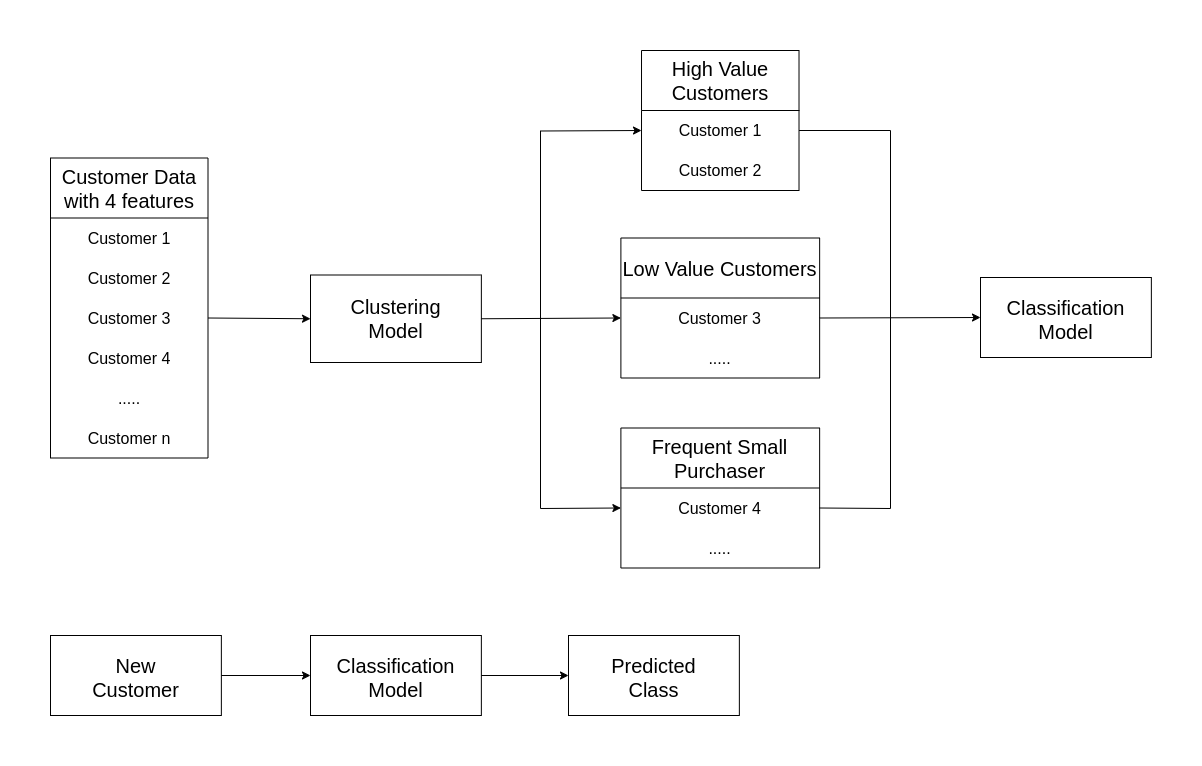

The diagram above was exported from draw.io. Its source (the exported page's mxGraphModel, read from the mxfile embedded in the PNG):
<mxGraphModel dx="1426" dy="1897" grid="1" gridSize="10" guides="1" tooltips="1" connect="1" arrows="1" fold="1" page="1" pageScale="1" pageWidth="850" pageHeight="1100" math="0" shadow="0">
  <root>
    <mxCell id="0" />
    <mxCell id="1" parent="0" />
    <mxCell id="2" value="&lt;font style=&quot;font-size: 20px;&quot;&gt;Customer Data with 4 features&lt;/font&gt;" style="swimlane;fontStyle=0;childLayout=stackLayout;horizontal=1;startSize=60;horizontalStack=0;resizeParent=1;resizeParentMax=0;resizeLast=0;collapsible=1;marginBottom=0;whiteSpace=wrap;html=1;" vertex="1" parent="1">
      <mxGeometry x="180" y="1032.5" width="157.5" height="300" as="geometry" />
    </mxCell>
    <mxCell id="3" value="&lt;font style=&quot;font-size: 16px;&quot;&gt;Customer 1&lt;/font&gt;" style="text;strokeColor=none;fillColor=none;align=center;verticalAlign=middle;spacingLeft=4;spacingRight=4;overflow=hidden;points=[[0,0.5],[1,0.5]];portConstraint=eastwest;rotatable=0;whiteSpace=wrap;html=1;" vertex="1" parent="2">
      <mxGeometry y="60" width="157.5" height="40" as="geometry" />
    </mxCell>
    <mxCell id="4" value="&lt;font style=&quot;font-size: 16px;&quot;&gt;Customer 2&lt;/font&gt;" style="text;strokeColor=none;fillColor=none;align=center;verticalAlign=middle;spacingLeft=4;spacingRight=4;overflow=hidden;points=[[0,0.5],[1,0.5]];portConstraint=eastwest;rotatable=0;whiteSpace=wrap;html=1;" vertex="1" parent="2">
      <mxGeometry y="100" width="157.5" height="40" as="geometry" />
    </mxCell>
    <mxCell id="5" value="&lt;font style=&quot;font-size: 16px;&quot;&gt;Customer 3&lt;/font&gt;" style="text;strokeColor=none;fillColor=none;align=center;verticalAlign=middle;spacingLeft=4;spacingRight=4;overflow=hidden;points=[[0,0.5],[1,0.5]];portConstraint=eastwest;rotatable=0;whiteSpace=wrap;html=1;" vertex="1" parent="2">
      <mxGeometry y="140" width="157.5" height="40" as="geometry" />
    </mxCell>
    <mxCell id="6" value="&lt;font style=&quot;font-size: 16px;&quot;&gt;Customer 4&lt;/font&gt;" style="text;strokeColor=none;fillColor=none;align=center;verticalAlign=middle;spacingLeft=4;spacingRight=4;overflow=hidden;points=[[0,0.5],[1,0.5]];portConstraint=eastwest;rotatable=0;whiteSpace=wrap;html=1;" vertex="1" parent="2">
      <mxGeometry y="180" width="157.5" height="40" as="geometry" />
    </mxCell>
    <mxCell id="7" value="&lt;font style=&quot;font-size: 16px;&quot;&gt;.....&lt;/font&gt;" style="text;strokeColor=none;fillColor=none;align=center;verticalAlign=middle;spacingLeft=4;spacingRight=4;overflow=hidden;points=[[0,0.5],[1,0.5]];portConstraint=eastwest;rotatable=0;whiteSpace=wrap;html=1;" vertex="1" parent="2">
      <mxGeometry y="220" width="157.5" height="40" as="geometry" />
    </mxCell>
    <mxCell id="8" value="&lt;font style=&quot;font-size: 16px;&quot;&gt;Customer n&lt;/font&gt;" style="text;strokeColor=none;fillColor=none;align=center;verticalAlign=middle;spacingLeft=4;spacingRight=4;overflow=hidden;points=[[0,0.5],[1,0.5]];portConstraint=eastwest;rotatable=0;whiteSpace=wrap;html=1;" vertex="1" parent="2">
      <mxGeometry y="260" width="157.5" height="40" as="geometry" />
    </mxCell>
    <mxCell id="9" value="" style="group" vertex="1" connectable="0" parent="1">
      <mxGeometry x="440" y="1149.5" width="170.86" height="87.5" as="geometry" />
    </mxCell>
    <mxCell id="10" value="" style="rounded=0;whiteSpace=wrap;html=1;" vertex="1" parent="9">
      <mxGeometry width="170.86" height="87.5" as="geometry" />
    </mxCell>
    <mxCell id="11" value="&lt;font style=&quot;font-size: 20px;&quot;&gt;Clustering Model&lt;/font&gt;" style="text;strokeColor=none;fillColor=none;align=center;verticalAlign=middle;spacingLeft=4;spacingRight=4;overflow=hidden;points=[[0,0.5],[1,0.5]];portConstraint=eastwest;rotatable=0;whiteSpace=wrap;html=1;" vertex="1" parent="9">
      <mxGeometry x="17.086" y="18.229166666666664" width="136.688" height="51.041666666666664" as="geometry" />
    </mxCell>
    <mxCell id="12" value="" style="endArrow=classic;html=1;rounded=0;exitX=1;exitY=0.5;exitDx=0;exitDy=0;entryX=0;entryY=0.5;entryDx=0;entryDy=0;" edge="1" source="5" target="10" parent="1">
      <mxGeometry width="50" height="50" relative="1" as="geometry">
        <mxPoint x="390" y="1142.5" as="sourcePoint" />
        <mxPoint x="520" y="1022.5" as="targetPoint" />
      </mxGeometry>
    </mxCell>
    <mxCell id="13" value="&lt;font style=&quot;font-size: 20px;&quot;&gt;High Value Customers&lt;/font&gt;" style="swimlane;fontStyle=0;childLayout=stackLayout;horizontal=1;startSize=60;horizontalStack=0;resizeParent=1;resizeParentMax=0;resizeLast=0;collapsible=1;marginBottom=0;whiteSpace=wrap;html=1;align=center;" vertex="1" parent="1">
      <mxGeometry x="771.01" y="925" width="157.5" height="140" as="geometry" />
    </mxCell>
    <mxCell id="14" value="&lt;font style=&quot;font-size: 16px;&quot;&gt;Customer 1&lt;/font&gt;" style="text;strokeColor=none;fillColor=none;align=center;verticalAlign=middle;spacingLeft=4;spacingRight=4;overflow=hidden;points=[[0,0.5],[1,0.5]];portConstraint=eastwest;rotatable=0;whiteSpace=wrap;html=1;" vertex="1" parent="13">
      <mxGeometry y="60" width="157.5" height="40" as="geometry" />
    </mxCell>
    <mxCell id="15" value="&lt;font style=&quot;font-size: 16px;&quot;&gt;Customer 2&lt;/font&gt;" style="text;strokeColor=none;fillColor=none;align=center;verticalAlign=middle;spacingLeft=4;spacingRight=4;overflow=hidden;points=[[0,0.5],[1,0.5]];portConstraint=eastwest;rotatable=0;whiteSpace=wrap;html=1;" vertex="1" parent="13">
      <mxGeometry y="100" width="157.5" height="40" as="geometry" />
    </mxCell>
    <mxCell id="16" value="&lt;font style=&quot;font-size: 20px;&quot;&gt;Low Value&amp;nbsp;&lt;/font&gt;&lt;span style=&quot;font-size: 20px;&quot;&gt;Customers&lt;/span&gt;" style="swimlane;fontStyle=0;childLayout=stackLayout;horizontal=1;startSize=60;horizontalStack=0;resizeParent=1;resizeParentMax=0;resizeLast=0;collapsible=1;marginBottom=0;whiteSpace=wrap;html=1;align=center;" vertex="1" parent="1">
      <mxGeometry x="750.39" y="1112.5" width="198.75" height="140" as="geometry" />
    </mxCell>
    <mxCell id="17" value="&lt;font style=&quot;font-size: 16px;&quot;&gt;Customer 3&lt;/font&gt;" style="text;strokeColor=none;fillColor=none;align=center;verticalAlign=middle;spacingLeft=4;spacingRight=4;overflow=hidden;points=[[0,0.5],[1,0.5]];portConstraint=eastwest;rotatable=0;whiteSpace=wrap;html=1;" vertex="1" parent="16">
      <mxGeometry y="60" width="198.75" height="40" as="geometry" />
    </mxCell>
    <mxCell id="18" value="&lt;font style=&quot;font-size: 16px;&quot;&gt;.....&lt;/font&gt;" style="text;strokeColor=none;fillColor=none;align=center;verticalAlign=middle;spacingLeft=4;spacingRight=4;overflow=hidden;points=[[0,0.5],[1,0.5]];portConstraint=eastwest;rotatable=0;whiteSpace=wrap;html=1;" vertex="1" parent="16">
      <mxGeometry y="100" width="198.75" height="40" as="geometry" />
    </mxCell>
    <mxCell id="19" value="&lt;span style=&quot;font-size: 20px;&quot;&gt;Frequent Small Purchaser&lt;/span&gt;" style="swimlane;fontStyle=0;childLayout=stackLayout;horizontal=1;startSize=60;horizontalStack=0;resizeParent=1;resizeParentMax=0;resizeLast=0;collapsible=1;marginBottom=0;whiteSpace=wrap;html=1;align=center;" vertex="1" parent="1">
      <mxGeometry x="750.39" y="1302.5" width="198.75" height="140" as="geometry" />
    </mxCell>
    <mxCell id="20" value="&lt;font style=&quot;font-size: 16px;&quot;&gt;Customer 4&lt;/font&gt;" style="text;strokeColor=none;fillColor=none;align=center;verticalAlign=middle;spacingLeft=4;spacingRight=4;overflow=hidden;points=[[0,0.5],[1,0.5]];portConstraint=eastwest;rotatable=0;whiteSpace=wrap;html=1;" vertex="1" parent="19">
      <mxGeometry y="60" width="198.75" height="40" as="geometry" />
    </mxCell>
    <mxCell id="21" value="&lt;font style=&quot;font-size: 16px;&quot;&gt;.....&lt;/font&gt;" style="text;strokeColor=none;fillColor=none;align=center;verticalAlign=middle;spacingLeft=4;spacingRight=4;overflow=hidden;points=[[0,0.5],[1,0.5]];portConstraint=eastwest;rotatable=0;whiteSpace=wrap;html=1;" vertex="1" parent="19">
      <mxGeometry y="100" width="198.75" height="40" as="geometry" />
    </mxCell>
    <mxCell id="22" value="" style="endArrow=classic;html=1;rounded=0;exitX=1;exitY=0.5;exitDx=0;exitDy=0;entryX=0;entryY=0.5;entryDx=0;entryDy=0;" edge="1" source="10" target="17" parent="1">
      <mxGeometry width="50" height="50" relative="1" as="geometry">
        <mxPoint x="650" y="972.5" as="sourcePoint" />
        <mxPoint x="700" y="922.5" as="targetPoint" />
      </mxGeometry>
    </mxCell>
    <mxCell id="23" value="" style="endArrow=classic;startArrow=classic;html=1;rounded=0;entryX=0;entryY=0.5;entryDx=0;entryDy=0;exitX=0;exitY=0.5;exitDx=0;exitDy=0;" edge="1" source="20" target="14" parent="1">
      <mxGeometry width="50" height="50" relative="1" as="geometry">
        <mxPoint x="520" y="1412.5" as="sourcePoint" />
        <mxPoint x="570" y="1362.5" as="targetPoint" />
        <Array as="points">
          <mxPoint x="670" y="1383" />
          <mxPoint x="670" y="1005.5" />
        </Array>
      </mxGeometry>
    </mxCell>
    <mxCell id="24" value="" style="group" vertex="1" connectable="0" parent="1">
      <mxGeometry x="1110" y="1152" width="170.86" height="80" as="geometry" />
    </mxCell>
    <mxCell id="25" value="" style="rounded=0;whiteSpace=wrap;html=1;" vertex="1" parent="24">
      <mxGeometry width="170.86" height="80" as="geometry" />
    </mxCell>
    <mxCell id="26" value="&lt;font style=&quot;font-size: 20px;&quot;&gt;Classification Model&lt;/font&gt;" style="text;strokeColor=none;fillColor=none;align=center;verticalAlign=middle;spacingLeft=4;spacingRight=4;overflow=hidden;points=[[0,0.5],[1,0.5]];portConstraint=eastwest;rotatable=0;whiteSpace=wrap;html=1;" vertex="1" parent="24">
      <mxGeometry x="17.086" y="16.666666666666664" width="136.688" height="46.666666666666664" as="geometry" />
    </mxCell>
    <mxCell id="27" value="" style="endArrow=classic;html=1;rounded=0;exitX=1;exitY=0.5;exitDx=0;exitDy=0;entryX=0;entryY=0.5;entryDx=0;entryDy=0;" edge="1" source="17" target="25" parent="1">
      <mxGeometry width="50" height="50" relative="1" as="geometry">
        <mxPoint x="1000" y="1050" as="sourcePoint" />
        <mxPoint x="1050" y="1000" as="targetPoint" />
      </mxGeometry>
    </mxCell>
    <mxCell id="28" value="" style="endArrow=none;html=1;rounded=0;entryX=1;entryY=0.5;entryDx=0;entryDy=0;exitX=1;exitY=0.5;exitDx=0;exitDy=0;" edge="1" source="20" target="14" parent="1">
      <mxGeometry width="50" height="50" relative="1" as="geometry">
        <mxPoint x="1060" y="1390" as="sourcePoint" />
        <mxPoint x="1140" y="950" as="targetPoint" />
        <Array as="points">
          <mxPoint x="1020" y="1383" />
          <mxPoint x="1020" y="1005" />
        </Array>
      </mxGeometry>
    </mxCell>
    <mxCell id="29" value="" style="group" vertex="1" connectable="0" parent="1">
      <mxGeometry x="440" y="1510" width="170.86" height="80" as="geometry" />
    </mxCell>
    <mxCell id="30" value="" style="rounded=0;whiteSpace=wrap;html=1;" vertex="1" parent="29">
      <mxGeometry width="170.86" height="80" as="geometry" />
    </mxCell>
    <mxCell id="31" value="&lt;font style=&quot;font-size: 20px;&quot;&gt;Classification Model&lt;/font&gt;" style="text;strokeColor=none;fillColor=none;align=center;verticalAlign=middle;spacingLeft=4;spacingRight=4;overflow=hidden;points=[[0,0.5],[1,0.5]];portConstraint=eastwest;rotatable=0;whiteSpace=wrap;html=1;" vertex="1" parent="29">
      <mxGeometry x="17.086" y="16.666666666666664" width="136.688" height="46.666666666666664" as="geometry" />
    </mxCell>
    <mxCell id="32" value="" style="group" vertex="1" connectable="0" parent="1">
      <mxGeometry x="180" y="1510" width="170.86" height="80" as="geometry" />
    </mxCell>
    <mxCell id="33" value="" style="rounded=0;whiteSpace=wrap;html=1;" vertex="1" parent="32">
      <mxGeometry width="170.86" height="80" as="geometry" />
    </mxCell>
    <mxCell id="34" value="&lt;font style=&quot;font-size: 20px;&quot;&gt;New Customer&lt;/font&gt;" style="text;strokeColor=none;fillColor=none;align=center;verticalAlign=middle;spacingLeft=4;spacingRight=4;overflow=hidden;points=[[0,0.5],[1,0.5]];portConstraint=eastwest;rotatable=0;whiteSpace=wrap;html=1;" vertex="1" parent="32">
      <mxGeometry x="17.086" y="16.666666666666664" width="136.688" height="46.666666666666664" as="geometry" />
    </mxCell>
    <mxCell id="35" value="" style="group" vertex="1" connectable="0" parent="1">
      <mxGeometry x="698" y="1510" width="170.86" height="80" as="geometry" />
    </mxCell>
    <mxCell id="36" value="" style="rounded=0;whiteSpace=wrap;html=1;" vertex="1" parent="35">
      <mxGeometry width="170.86" height="80" as="geometry" />
    </mxCell>
    <mxCell id="37" value="&lt;font style=&quot;font-size: 20px;&quot;&gt;Predicted Class&lt;/font&gt;" style="text;strokeColor=none;fillColor=none;align=center;verticalAlign=middle;spacingLeft=4;spacingRight=4;overflow=hidden;points=[[0,0.5],[1,0.5]];portConstraint=eastwest;rotatable=0;whiteSpace=wrap;html=1;" vertex="1" parent="35">
      <mxGeometry x="17.086" y="16.666666666666664" width="136.688" height="46.666666666666664" as="geometry" />
    </mxCell>
    <mxCell id="38" value="" style="endArrow=classic;html=1;rounded=0;exitX=1;exitY=0.5;exitDx=0;exitDy=0;entryX=0;entryY=0.5;entryDx=0;entryDy=0;" edge="1" source="33" target="30" parent="1">
      <mxGeometry width="50" height="50" relative="1" as="geometry">
        <mxPoint x="60" y="1430" as="sourcePoint" />
        <mxPoint x="110" y="1380" as="targetPoint" />
      </mxGeometry>
    </mxCell>
    <mxCell id="39" value="" style="endArrow=classic;html=1;rounded=0;exitX=1;exitY=0.5;exitDx=0;exitDy=0;entryX=0;entryY=0.5;entryDx=0;entryDy=0;" edge="1" source="30" target="36" parent="1">
      <mxGeometry width="50" height="50" relative="1" as="geometry">
        <mxPoint x="870" y="1440" as="sourcePoint" />
        <mxPoint x="920" y="1390" as="targetPoint" />
      </mxGeometry>
    </mxCell>
  </root>
</mxGraphModel>